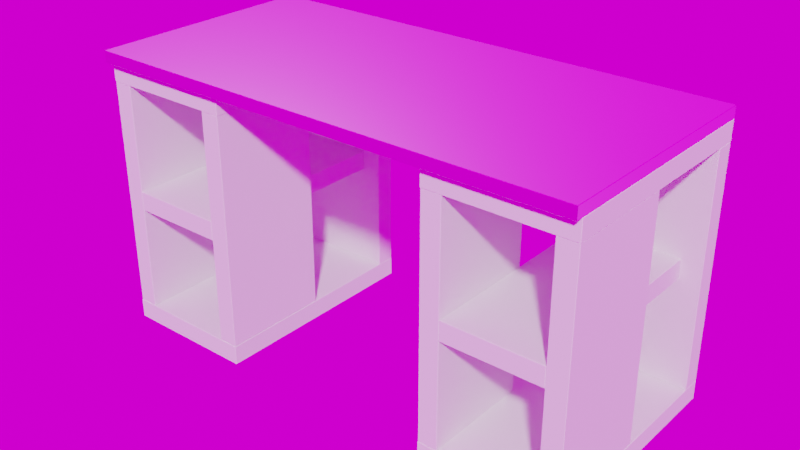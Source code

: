 # Source: officedesk.blend  (saved by Blender 2.82.7; exported with 4.5.12 LTS)
import bpy
from mathutils import Matrix  # noqa: F401  (used for matrix-valued properties, if any)

bpy.ops.wm.read_factory_settings(use_empty=True)
scene = bpy.context.scene
scene.name = 'Scene'

# ---- collections
col_collection = bpy.data.collections.new('Collection'); scene.collection.children.link(col_collection)
col_officedesk = bpy.data.collections.new('OfficeDesk'); col_collection.children.link(col_officedesk)

# ---- images (referenced by path relative to the original .blend; pixels are not part of the script)
import os
ASSET_DIR = os.environ.get("B2B_ASSET_DIR", "")  # directory of the original .blend (textures are referenced by path, not embedded)
HERE = os.path.dirname(os.path.abspath(__file__))  # packed textures are extracted next to this script under _unpacked/

def load_image(name, relpath, width, height, colorspace="sRGB"):
    """Load a texture the original file referenced (path relative to the .blend, or extracted next to this script)."""
    p = next((c for c in (os.path.join(HERE, relpath), os.path.join(ASSET_DIR, relpath)) if relpath and os.path.exists(c)), "")
    if p:
        img = bpy.data.images.load(p, check_existing=True)
        img.name = name
    else:  # same state as the original file: an image datablock whose file is absent (Cycles renders it pink)
        img = bpy.data.images.new(name, width, height)
        img.source = "FILE"
        img.filepath = "//" + (relpath or name)
    img.colorspace_settings.name = colorspace
    return img
img_wood_009_mahogany_rough_png = load_image('Wood_009_Mahogany_ROUGH.png', 'Wood_009_Mahogany_ROUGH.png', 1024, 1024, 'Non-Color')
img_wood_009_mahogany_color_png = load_image('Wood_009_Mahogany_COLOR.png', 'Wood_009_Mahogany_COLOR.png', 1024, 1024, 'sRGB')
img_smudges_01_1k_png_001 = load_image('Smudges_01_1K.png.001', 'Smudges_01_1K.png', 1024, 1024, 'sRGB')
img_officetable_mask = load_image('OfficeTable_Mask', 'OfficeTable_Mask.png', 1024, 1024, 'sRGB')
img_wood_009_mahogany_norm_png = load_image('Wood_009_Mahogany_NORM.png', 'Wood_009_Mahogany_NORM.png', 1024, 1024, 'Non-Color')
img_wood_009_mahogany_disp_tiff = load_image('Wood_009_Mahogany_DISP.tiff', 'Wood_009_Mahogany_DISP.tiff', 1024, 1024, 'Non-Color')
img_smudges_01_1k_png = load_image('Smudges_01_1K.png', 'Smudges_01_1K.png', 1024, 1024, 'sRGB')
img_canary_wharf_2k_hdr = load_image('canary_wharf_2k.hdr', 'canary_wharf_2k.hdr', 1024, 1024, 'Linear Rec.709')

# ---- materials (node trees are filled in below, after node groups)
mat_whitewood = bpy.data.materials.new('WhiteWood')
mat_mahogany = bpy.data.materials.new('Mahogany')
mat_mahogany.alpha_threshold = 0.0
mat_mahogany.roughness = 0.5
mat_imperfections = bpy.data.materials.new('Imperfections')

# ---- material node trees
mat_mahogany.use_nodes = True; mat_mahogany.node_tree.nodes.clear()
_N = mat_mahogany.node_tree.nodes; _L = mat_mahogany.node_tree.links
n0 = _N.new('ShaderNodeBump'); n0.name = 'Bump'; n0.location = (-112, 60)
n0.inputs[1].default_value = 0.1
n0.inputs[2].default_value = 1.0
n1 = _N.new('ShaderNodeNormalMap'); n1.name = 'Normal Map'; n1.location = (-301, -58)
n2 = _N.new('ShaderNodeTexImage'); n2.name = 'Image Texture.001'; n2.location = (-488, 359)
n2.width = 140
n2.image = img_wood_009_mahogany_rough_png
n3 = _N.new('ShaderNodeTexImage'); n3.name = 'Image Texture'; n3.location = (-489, 618)
n3.width = 140
n3.image = img_wood_009_mahogany_color_png
n4 = _N.new('ShaderNodeMapping'); n4.name = 'Mapping'; n4.location = (-174, 977)
n4.inputs[3].default_value = (10.0, 10.0, 10.0)
n5 = _N.new('ShaderNodeTexCoord'); n5.name = 'Texture Coordinate'; n5.location = (-441, 962)
n6 = _N.new('ShaderNodeBsdfPrincipled'); n6.name = 'Principled BSDF'; n6.location = (73, 460)
n6.width = 150
n6.subsurface_method = 'BURLEY'
n6.inputs[3].default_value = 1.45
n6.inputs[9].default_value = (1.0, 1.0, 1.0)
n6.inputs[27].default_value = (0.0, 0.0, 0.0, 1.0)
n6.inputs[28].default_value = 1.0
n7 = _N.new('ShaderNodeOutputMaterial'); n7.name = 'Material Output.001'; n7.location = (527, 703)
n8 = _N.new('ShaderNodeTexImage'); n8.name = 'Image Texture.005'; n8.location = (78, 739)
n8.width = 140
n8.image = img_smudges_01_1k_png_001
n9 = _N.new('ShaderNodeTexImage'); n9.name = 'Image Texture.004'; n9.location = (78, 1006)
n9.width = 140
n9.image = img_officetable_mask
n10 = _N.new('ShaderNodeMixShader'); n10.name = 'Mix Shader'; n10.location = (341, 690)
n11 = _N.new('ShaderNodeTexImage'); n11.name = 'Image Texture.003'; n11.location = (-485, -154)
n11.width = 140
n11.image = img_wood_009_mahogany_norm_png
n12 = _N.new('ShaderNodeTexImage'); n12.name = 'Image Texture.002'; n12.location = (-489, 104)
n12.width = 140
n12.image = img_wood_009_mahogany_disp_tiff
_L.new(n3.outputs[0], n6.inputs[0])
_L.new(n0.outputs[0], n6.inputs[5])
_L.new(n1.outputs[0], n0.inputs[4])
_L.new(n5.outputs[2], n4.inputs[0])
_L.new(n4.outputs[0], n8.inputs[0])
_L.new(n8.outputs[0], n10.inputs[2])
_L.new(n6.outputs[0], n10.inputs[1])
_L.new(n9.outputs[0], n10.inputs[0])
_L.new(n10.outputs[0], n7.inputs[0])
_L.new(n11.outputs[0], n1.inputs[1])
_L.new(n12.outputs[0], n0.inputs[3])
_L.new(n2.outputs[0], n6.inputs[2])
n7.is_active_output = True
mat_imperfections.use_nodes = True; mat_imperfections.node_tree.nodes.clear()
_N = mat_imperfections.node_tree.nodes; _L = mat_imperfections.node_tree.links
n0 = _N.new('ShaderNodeOutputMaterial'); n0.name = 'Material Output'; n0.location = (300, 300)
n1 = _N.new('ShaderNodeBsdfPrincipled'); n1.name = 'Principled BSDF'; n1.location = (10, 300)
n1.distribution = 'GGX'
n1.subsurface_method = 'BURLEY'
n1.inputs[3].default_value = 1.45
n1.inputs[27].default_value = (0.0, 0.0, 0.0, 1.0)
n1.inputs[28].default_value = 1.0
n2 = _N.new('ShaderNodeTexImage'); n2.name = 'Image Texture'; n2.location = (-409, 233)
n2.image = img_smudges_01_1k_png
_L.new(n1.outputs[0], n0.inputs[0])
_L.new(n2.outputs[0], n1.inputs[0])
n0.is_active_output = True

# ---- world
world_world = bpy.data.worlds.new('World'); scene.world = world_world
world_world.use_nodes = True; world_world.node_tree.nodes.clear()
_N = world_world.node_tree.nodes; _L = world_world.node_tree.links
n0 = _N.new('ShaderNodeOutputWorld'); n0.name = 'World Output'; n0.location = (300, 300)
n1 = _N.new('ShaderNodeBackground'); n1.name = 'Background'; n1.location = (10, 300)
n2 = _N.new('ShaderNodeTexEnvironment'); n2.name = 'Environment Texture'; n2.location = (-349, 338)
n2.image = img_canary_wharf_2k_hdr
_L.new(n1.outputs[0], n0.inputs[0])
_L.new(n2.outputs[0], n1.inputs[0])
n0.is_active_output = True
world_world.color = (0.05088, 0.05088, 0.05088)
world_world.use_sun_shadow = False
world_world.sun_shadow_jitter_overblur = 0.0

# ---- meshes
me_cube_001 = bpy.data.meshes.new('Cube.001')
me_cube_001.from_pydata([(-0.629, -0.299, 0.345), (-0.629, -0.3, 0.346), (-0.63, -0.299, 0.346), (-0.629, -0.3, 0.374), (-0.629, -0.299, 0.375), (-0.63, -0.299, 0.374), (-0.629, 0.299, 0.345), (-0.63, 0.299, 0.346), (-0.629, 0.3, 0.346), (-0.629, 0.299, 0.375), (-0.629, 0.3, 0.374), (-0.63, 0.299, 0.374), (0.629, -0.299, 0.345), (0.63, -0.299, 0.346), (0.629, -0.3, 0.346), (0.629, -0.299, 0.375), (0.629, -0.3, 0.374), (0.63, -0.299, 0.374), (0.629, 0.299, 0.345), (0.629, 0.3, 0.346), (0.63, 0.299, 0.346), (0.629, 0.299, 0.375), (0.63, 0.299, 0.374), (0.629, 0.3, 0.374)], [], [(14, 16, 3, 1), (20, 22, 17, 13), (21, 9, 4, 15), (2, 5, 11, 7), (8, 10, 23, 19), (0, 1, 2), (3, 4, 5), (6, 7, 8), (9, 10, 11), (12, 13, 14), (15, 16, 17), (18, 19, 20), (21, 22, 23), (6, 0, 2, 7), (1, 3, 5, 2), (4, 9, 11, 5), (10, 8, 7, 11), (18, 6, 8, 19), (9, 21, 23, 10), (22, 20, 19, 23), (12, 18, 20, 13), (21, 15, 17, 22), (16, 14, 13, 17), (0, 12, 14, 1), (15, 4, 3, 16), (6, 18, 12, 0)])
me_cube_001.polygons.foreach_set('material_index', [1, 1, 1, 1, 1, 1, 1, 1, 1, 1, 1, 1, 1, 1, 1, 1, 1, 1, 1, 1, 1, 1, 1, 1, 1, 1])
_uv = me_cube_001.uv_layers.new(name='UVMap')
_uv.uv.foreach_set('vector', [0.9992, 0.931, 0.9992, 0.9527, 0.0007937, 0.9527, 0.0007937, 0.931, 0.5246, 0.9992, 0.5246, 0.9775, 0.9992, 0.9775, 0.9992, 0.9992, 0.9992, 0.9295, 0.0007939, 0.9295, 0.0007938, 0.4659, 0.9992, 0.4659, 0.04841, 0.9992, 0.04841, 0.9775, 0.523, 0.9775, 0.523, 0.9992, 0.0007938, 0.976, 0.0007937, 0.9543, 0.9992, 0.9543, 0.9992, 0.976, 0.0007938, 0.4643, 0.0007938, 0.4651, 1.788e-07, 0.4643, 0.0007937, 0.9527, 0.0007936, 0.9535, 5.96e-08, 0.9527, 0.0007938, 0.0007754, 1.491e-07, 0.0007753, 0.0007937, 1.786e-07, 0.0007939, 0.9295, 0.0007938, 0.9302, 2.383e-07, 0.9295, 0.9992, 0.4643, 1.0, 0.4643, 0.9992, 0.4651, 0.9992, 0.4659, 0.9992, 0.4651, 1.0, 0.4659, 0.9992, 0.0007751, 0.9992, -5.942e-08, 1.0, 0.0007751, 0.9992, 0.9295, 1.0, 0.9295, 0.9992, 0.9302, 0.0007938, 0.0007754, 0.0007938, 0.4643, 1.788e-07, 0.4643, 1.491e-07, 0.0007753, 0.0007937, 0.931, 0.0007937, 0.9527, 5.96e-08, 0.9527, 5.96e-08, 0.931, 0.0007938, 0.4659, 0.0007939, 0.9295, 2.383e-07, 0.9295, 1.789e-07, 0.4659, 0.0007937, 0.9543, 0.0007938, 0.976, 1.172e-07, 0.976, 6.159e-08, 0.9543, 0.9992, 0.0007751, 0.0007938, 0.0007754, 0.0007937, 1.786e-07, 0.9992, -5.942e-08, 0.0007939, 0.9295, 0.9992, 0.9295, 0.9992, 0.9302, 0.0007938, 0.9302, 0.5246, 0.9775, 0.5246, 0.9992, 0.5238, 0.9992, 0.5238, 0.9775, 0.9992, 0.4643, 0.9992, 0.0007751, 1.0, 0.0007751, 1.0, 0.4643, 0.9992, 0.9295, 0.9992, 0.4659, 1.0, 0.4659, 1.0, 0.9295, 0.9992, 0.9527, 0.9992, 0.931, 1.0, 0.931, 1.0, 0.9527, 0.0007938, 0.4643, 0.9992, 0.4643, 0.9992, 0.4651, 0.0007938, 0.4651, 0.9992, 0.4659, 0.0007938, 0.4659, 0.0007938, 0.4651, 0.9992, 0.4651, 0.0007938, 0.0007754, 0.9992, 0.0007751, 0.9992, 0.4643, 0.0007938, 0.4643])
me_cube_001.materials.append(mat_whitewood)
me_cube_001.materials.append(mat_mahogany)
me_cube_001.materials.append(mat_imperfections)
me_cube_001.use_remesh_preserve_volume = False
me_cube_001.use_remesh_preserve_attributes = False
me_cube_001.use_mirror_vertex_groups = False
me_cube_001.update()
me_cube_002 = bpy.data.meshes.new('Cube.002')
me_cube_002.from_pydata([(-0.63, -0.279, -0.344), (-0.629, -0.279, -0.345), (-0.629, -0.28, -0.344), (-0.63, -0.279, 0.344), (-0.629, -0.28, 0.344), (-0.629, -0.279, 0.345), (-0.63, 0.299, -0.344), (-0.629, 0.3, -0.344), (-0.629, 0.299, -0.345), (-0.63, 0.299, 0.344), (-0.629, 0.299, 0.345), (-0.629, 0.3, 0.344), (-0.28, -0.279, -0.344), (-0.281, -0.28, -0.344), (-0.281, -0.279, -0.345), (-0.28, -0.279, 0.344), (-0.281, -0.279, 0.345), (-0.281, -0.28, 0.344), (-0.281, 0.3, -0.344), (-0.28, 0.299, -0.344), (-0.281, 0.299, -0.345), (-0.281, 0.3, 0.344), (-0.281, 0.299, 0.345), (-0.28, 0.299, 0.344), (-0.28, 0.299, -0.296), (-0.281, 0.3, -0.296), (-0.281, 0.299, -0.295), (-0.281, -0.28, -0.296), (-0.28, -0.279, -0.296), (-0.281, -0.279, -0.295), (-0.629, 0.3, -0.296), (-0.63, 0.299, -0.296), (-0.629, 0.299, -0.295), (-0.629, -0.28, -0.296), (-0.629, -0.279, -0.295), (-0.63, -0.279, -0.296), (-0.28, 0.299, 0.296), (-0.281, 0.299, 0.295), (-0.281, 0.3, 0.296), (-0.281, -0.28, 0.296), (-0.281, -0.279, 0.295), (-0.28, -0.279, 0.296), (-0.629, 0.3, 0.296), (-0.629, 0.299, 0.295), (-0.63, 0.299, 0.296), (-0.629, -0.28, 0.296), (-0.63, -0.279, 0.296), (-0.629, -0.279, 0.295), (-0.63, 0.25, -0.294), (-0.629, 0.25, -0.295), (-0.629, 0.249, -0.294), (-0.63, 0.25, 0.294), (-0.629, 0.249, 0.294), (-0.629, 0.25, 0.295), (-0.281, 0.25, -0.295), (-0.28, 0.25, -0.294), (-0.281, 0.249, -0.294), (-0.281, 0.25, 0.295), (-0.281, 0.249, 0.294), (-0.28, 0.25, 0.294), (-0.63, 0.298, -0.294), (-0.629, 0.299, -0.294), (-0.629, 0.298, -0.295), (-0.63, 0.298, 0.294), (-0.629, 0.298, 0.295), (-0.629, 0.299, 0.294), (-0.281, 0.298, -0.295), (-0.281, 0.299, -0.294), (-0.28, 0.298, -0.294), (-0.281, 0.298, 0.295), (-0.28, 0.298, 0.294), (-0.281, 0.299, 0.294), (-0.33, 7.153e-09, -0.294), (-0.33, -0.001, -0.295), (-0.331, -0.001, -0.294), (-0.33, 7.153e-09, 0.294), (-0.331, -0.001, 0.294), (-0.33, -0.001, 0.295), (-0.33, -0.278, -0.295), (-0.33, -0.279, -0.294), (-0.331, -0.278, -0.294), (-0.33, -0.278, 0.295), (-0.331, -0.278, 0.294), (-0.33, -0.279, 0.294), (-0.282, -7.153e-09, -0.294), (-0.281, -0.001, -0.294), (-0.282, -0.001, -0.295), (-0.282, -7.153e-09, 0.294), (-0.282, -0.001, 0.295), (-0.281, -0.001, 0.294), (-0.282, -0.278, -0.295), (-0.281, -0.278, -0.294), (-0.282, -0.279, -0.294), (-0.282, -0.278, 0.295), (-0.282, -0.279, 0.294), (-0.281, -0.278, 0.294), (-0.628, -1.074e-07, -0.294), (-0.628, -0.001, -0.295), (-0.629, -0.001, -0.294), (-0.628, -1.074e-07, 0.294), (-0.629, -0.001, 0.294), (-0.628, -0.001, 0.295), (-0.628, -0.278, -0.295), (-0.628, -0.279, -0.294), (-0.629, -0.278, -0.294), (-0.628, -0.278, 0.295), (-0.629, -0.278, 0.294), (-0.628, -0.279, 0.294), (-0.58, 9.999e-08, -0.294), (-0.579, -0.0009999, -0.294), (-0.58, -0.0009999, -0.295), (-0.58, 9.999e-08, 0.294), (-0.58, -0.0009999, 0.295), (-0.579, -0.0009999, 0.294), (-0.58, -0.278, -0.295), (-0.579, -0.278, -0.294), (-0.58, -0.279, -0.294), (-0.58, -0.278, 0.295), (-0.58, -0.279, 0.294), (-0.579, -0.278, 0.294), (0.28, -0.279, -0.344), (0.281, -0.279, -0.345), (0.281, -0.28, -0.344), (0.28, -0.279, 0.344), (0.281, -0.28, 0.344), (0.281, -0.279, 0.345), (0.28, 0.299, -0.344), (0.281, 0.3, -0.344), (0.281, 0.299, -0.345), (0.28, 0.299, 0.344), (0.281, 0.299, 0.345), (0.281, 0.3, 0.344), (0.63, -0.279, -0.344), (0.629, -0.28, -0.344), (0.629, -0.279, -0.345), (0.63, -0.279, 0.344), (0.629, -0.279, 0.345), (0.629, -0.28, 0.344), (0.629, 0.3, -0.344), (0.63, 0.299, -0.344), (0.629, 0.299, -0.345), (0.629, 0.3, 0.344), (0.629, 0.299, 0.345), (0.63, 0.299, 0.344), (0.63, 0.299, -0.296), (0.629, 0.3, -0.296), (0.629, 0.299, -0.295), (0.629, -0.28, -0.296), (0.63, -0.279, -0.296), (0.629, -0.279, -0.295), (0.281, 0.3, -0.296), (0.28, 0.299, -0.296), (0.281, 0.299, -0.295), (0.281, -0.28, -0.296), (0.281, -0.279, -0.295), (0.28, -0.279, -0.296), (0.63, 0.299, 0.296), (0.629, 0.299, 0.295), (0.629, 0.3, 0.296), (0.629, -0.28, 0.296), (0.629, -0.279, 0.295), (0.63, -0.279, 0.296), (0.281, 0.3, 0.296), (0.281, 0.299, 0.295), (0.28, 0.299, 0.296), (0.281, -0.28, 0.296), (0.28, -0.279, 0.296), (0.281, -0.279, 0.295), (0.28, 0.25, -0.294), (0.281, 0.25, -0.295), (0.281, 0.249, -0.294), (0.28, 0.25, 0.294), (0.281, 0.249, 0.294), (0.281, 0.25, 0.295), (0.629, 0.25, -0.295), (0.63, 0.25, -0.294), (0.629, 0.249, -0.294), (0.629, 0.25, 0.295), (0.629, 0.249, 0.294), (0.63, 0.25, 0.294), (0.28, 0.298, -0.294), (0.281, 0.299, -0.294), (0.281, 0.298, -0.295), (0.28, 0.298, 0.294), (0.281, 0.298, 0.295), (0.281, 0.299, 0.294), (0.629, 0.298, -0.295), (0.629, 0.299, -0.294), (0.63, 0.298, -0.294), (0.629, 0.298, 0.295), (0.63, 0.298, 0.294), (0.629, 0.299, 0.294), (0.58, 7.153e-09, -0.294), (0.58, -0.001, -0.295), (0.579, -0.001, -0.294), (0.58, 7.153e-09, 0.294), (0.579, -0.001, 0.294), (0.58, -0.001, 0.295), (0.58, -0.278, -0.295), (0.58, -0.279, -0.294), (0.579, -0.278, -0.294), (0.58, -0.278, 0.295), (0.579, -0.278, 0.294), (0.58, -0.279, 0.294), (0.628, -7.153e-09, -0.294), (0.629, -0.001, -0.294), (0.628, -0.001, -0.295), (0.628, -7.153e-09, 0.294), (0.628, -0.001, 0.295), (0.629, -0.001, 0.294), (0.628, -0.278, -0.295), (0.629, -0.278, -0.294), (0.628, -0.279, -0.294), (0.628, -0.278, 0.295), (0.628, -0.279, 0.294), (0.629, -0.278, 0.294), (0.282, -1.074e-07, -0.294), (0.282, -0.001, -0.295), (0.281, -0.001, -0.294), (0.282, -1.074e-07, 0.294), (0.281, -0.001, 0.294), (0.282, -0.001, 0.295), (0.282, -0.278, -0.295), (0.282, -0.279, -0.294), (0.281, -0.278, -0.294), (0.282, -0.278, 0.295), (0.281, -0.278, 0.294), (0.282, -0.279, 0.294), (0.33, 9.999e-08, -0.294), (0.331, -0.0009999, -0.294), (0.33, -0.0009999, -0.295), (0.33, 9.999e-08, 0.294), (0.33, -0.0009999, 0.295), (0.331, -0.0009999, 0.294), (0.33, -0.278, -0.295), (0.331, -0.278, -0.294), (0.33, -0.279, -0.294), (0.33, -0.278, 0.295), (0.33, -0.279, 0.294), (0.331, -0.278, 0.294), (-0.331, 0.249, 0.024), (-0.332, 0.25, 0.024), (-0.332, 0.249, 0.025), (-0.332, -0.279, 0.024), (-0.331, -0.278, 0.024), (-0.332, -0.278, 0.025), (-0.578, 0.25, 0.024), (-0.579, 0.249, 0.024), (-0.578, 0.249, 0.025), (-0.578, -0.279, 0.024), (-0.578, -0.278, 0.025), (-0.579, -0.278, 0.024), (-0.331, 0.249, -0.024), (-0.332, 0.249, -0.025), (-0.332, 0.25, -0.024), (-0.332, -0.279, -0.024), (-0.332, -0.278, -0.025), (-0.331, -0.278, -0.024), (-0.578, 0.25, -0.024), (-0.578, 0.249, -0.025), (-0.579, 0.249, -0.024), (-0.578, -0.279, -0.024), (-0.579, -0.278, -0.024), (-0.578, -0.278, -0.025), (0.579, 0.249, 0.024), (0.578, 0.25, 0.024), (0.578, 0.249, 0.025), (0.578, -0.279, 0.024), (0.579, -0.278, 0.024), (0.578, -0.278, 0.025), (0.332, 0.25, 0.024), (0.331, 0.249, 0.024), (0.332, 0.249, 0.025), (0.332, -0.279, 0.024), (0.332, -0.278, 0.025), (0.331, -0.278, 0.024), (0.579, 0.249, -0.024), (0.578, 0.249, -0.025), (0.578, 0.25, -0.024), (0.578, -0.279, -0.024), (0.578, -0.278, -0.025), (0.579, -0.278, -0.024), (0.332, 0.25, -0.024), (0.332, 0.249, -0.025), (0.331, 0.249, -0.024), (0.332, -0.279, -0.024), (0.331, -0.278, -0.024), (0.332, -0.278, -0.025)], [], [(0, 35, 31, 6), (37, 40, 47, 43), (48, 51, 63, 60), (13, 27, 33, 2), (4, 45, 39, 17), (49, 62, 66, 54), (72, 75, 87, 84), (50, 56, 58, 52), (55, 68, 70, 59), (61, 65, 71, 67), (57, 69, 64, 53), (8, 20, 14, 1), (21, 38, 42, 11), (15, 41, 36, 23), (9, 44, 46, 3), (22, 10, 5, 16), (7, 30, 25, 18), (32, 34, 29, 26), (19, 24, 28, 12), (73, 86, 90, 78), (96, 99, 111, 108), (74, 80, 82, 76), (79, 92, 94, 83), (85, 89, 95, 91), (81, 93, 88, 77), (97, 110, 114, 102), (120, 155, 151, 126), (98, 104, 106, 100), (103, 116, 118, 107), (109, 113, 119, 115), (105, 117, 112, 101), (157, 160, 167, 163), (168, 171, 183, 180), (133, 147, 153, 122), (124, 165, 159, 137), (169, 182, 186, 174), (192, 195, 207, 204), (170, 176, 178, 172), (175, 188, 190, 179), (181, 185, 191, 187), (177, 189, 184, 173), (128, 140, 134, 121), (141, 158, 162, 131), (135, 161, 156, 143), (129, 164, 166, 123), (142, 130, 125, 136), (127, 150, 145, 138), (152, 154, 149, 146), (139, 144, 148, 132), (193, 206, 210, 198), (216, 219, 231, 228), (194, 200, 202, 196), (199, 212, 214, 203), (205, 209, 215, 211), (201, 213, 208, 197), (217, 230, 234, 222), (240, 244, 257, 252), (218, 224, 226, 220), (223, 236, 238, 227), (229, 233, 239, 235), (225, 237, 232, 221), (246, 241, 254, 258), (264, 268, 281, 276), (251, 247, 260, 262), (259, 253, 256, 263), (243, 249, 261, 255), (248, 250, 245, 242), (270, 265, 278, 282), (275, 271, 284, 286), (283, 277, 280, 287), (267, 273, 285, 279), (272, 274, 269, 266), (0, 1, 2), (3, 4, 5), (6, 7, 8), (9, 10, 11), (12, 13, 14), (15, 16, 17), (18, 19, 20), (21, 22, 23), (24, 25, 26), (27, 28, 29), (30, 31, 32), (33, 34, 35), (36, 37, 38), (39, 40, 41), (42, 43, 44), (45, 46, 47), (48, 49, 50), (51, 52, 53), (54, 55, 56), (57, 58, 59), (60, 61, 62), (63, 64, 65), (66, 67, 68), (69, 70, 71), (72, 73, 74), (75, 76, 77), (78, 79, 80), (81, 82, 83), (84, 85, 86), (87, 88, 89), (90, 91, 92), (93, 94, 95), (96, 97, 98), (99, 100, 101), (102, 103, 104), (105, 106, 107), (108, 109, 110), (111, 112, 113), (114, 115, 116), (117, 118, 119), (120, 121, 122), (123, 124, 125), (126, 127, 128), (129, 130, 131), (132, 133, 134), (135, 136, 137), (138, 139, 140), (141, 142, 143), (144, 145, 146), (147, 148, 149), (150, 151, 152), (153, 154, 155), (156, 157, 158), (159, 160, 161), (162, 163, 164), (165, 166, 167), (168, 169, 170), (171, 172, 173), (174, 175, 176), (177, 178, 179), (180, 181, 182), (183, 184, 185), (186, 187, 188), (189, 190, 191), (192, 193, 194), (195, 196, 197), (198, 199, 200), (201, 202, 203), (204, 205, 206), (207, 208, 209), (210, 211, 212), (213, 214, 215), (216, 217, 218), (219, 220, 221), (222, 223, 224), (225, 226, 227), (228, 229, 230), (231, 232, 233), (234, 235, 236), (237, 238, 239), (240, 241, 242), (243, 244, 245), (246, 247, 248), (249, 250, 251), (252, 253, 254), (255, 256, 257), (258, 259, 260), (261, 262, 263), (264, 265, 266), (267, 268, 269), (270, 271, 272), (273, 274, 275), (276, 277, 278), (279, 280, 281), (282, 283, 284), (285, 286, 287), (8, 1, 0, 6), (5, 10, 9, 3), (20, 8, 7, 18), (10, 22, 21, 11), (14, 20, 19, 12), (22, 16, 15, 23), (1, 14, 13, 2), (16, 5, 4, 17), (33, 27, 29, 34), (28, 24, 26, 29), (25, 30, 32, 26), (31, 35, 34, 32), (39, 45, 47, 40), (36, 41, 40, 37), (42, 38, 37, 43), (46, 44, 43, 47), (51, 48, 50, 52), (56, 50, 49, 54), (52, 58, 57, 53), (58, 56, 55, 59), (65, 61, 60, 63), (66, 62, 61, 67), (64, 69, 71, 65), (70, 68, 67, 71), (53, 64, 63, 51), (48, 60, 62, 49), (59, 70, 69, 57), (54, 66, 68, 55), (6, 31, 30, 7), (2, 33, 35, 0), (18, 25, 24, 19), (12, 28, 27, 13), (3, 46, 45, 4), (11, 42, 44, 9), (17, 39, 41, 15), (23, 36, 38, 21), (75, 72, 74, 76), (80, 74, 73, 78), (76, 82, 81, 77), (82, 80, 79, 83), (89, 85, 84, 87), (90, 86, 85, 91), (88, 93, 95, 89), (94, 92, 91, 95), (77, 88, 87, 75), (72, 84, 86, 73), (83, 94, 93, 81), (78, 90, 92, 79), (99, 96, 98, 100), (104, 98, 97, 102), (100, 106, 105, 101), (106, 104, 103, 107), (113, 109, 108, 111), (114, 110, 109, 115), (112, 117, 119, 113), (118, 116, 115, 119), (101, 112, 111, 99), (96, 108, 110, 97), (107, 118, 117, 105), (102, 114, 116, 103), (128, 121, 120, 126), (125, 130, 129, 123), (140, 128, 127, 138), (130, 142, 141, 131), (134, 140, 139, 132), (142, 136, 135, 143), (121, 134, 133, 122), (136, 125, 124, 137), (153, 147, 149, 154), (148, 144, 146, 149), (145, 150, 152, 146), (151, 155, 154, 152), (159, 165, 167, 160), (156, 161, 160, 157), (162, 158, 157, 163), (166, 164, 163, 167), (171, 168, 170, 172), (176, 170, 169, 174), (172, 178, 177, 173), (178, 176, 175, 179), (185, 181, 180, 183), (186, 182, 181, 187), (184, 189, 191, 185), (190, 188, 187, 191), (173, 184, 183, 171), (168, 180, 182, 169), (179, 190, 189, 177), (174, 186, 188, 175), (126, 151, 150, 127), (122, 153, 155, 120), (138, 145, 144, 139), (132, 148, 147, 133), (123, 166, 165, 124), (131, 162, 164, 129), (137, 159, 161, 135), (143, 156, 158, 141), (195, 192, 194, 196), (200, 194, 193, 198), (196, 202, 201, 197), (202, 200, 199, 203), (209, 205, 204, 207), (210, 206, 205, 211), (208, 213, 215, 209), (214, 212, 211, 215), (197, 208, 207, 195), (192, 204, 206, 193), (203, 214, 213, 201), (198, 210, 212, 199), (219, 216, 218, 220), (224, 218, 217, 222), (220, 226, 225, 221), (226, 224, 223, 227), (233, 229, 228, 231), (234, 230, 229, 235), (232, 237, 239, 233), (238, 236, 235, 239), (221, 232, 231, 219), (216, 228, 230, 217), (227, 238, 237, 225), (222, 234, 236, 223), (249, 243, 245, 250), (244, 240, 242, 245), (241, 246, 248, 242), (247, 251, 250, 248), (263, 256, 255, 261), (256, 253, 252, 257), (253, 259, 258, 254), (259, 263, 262, 260), (251, 262, 261, 249), (243, 255, 257, 244), (246, 258, 260, 247), (240, 252, 254, 241), (273, 267, 269, 274), (268, 264, 266, 269), (265, 270, 272, 266), (271, 275, 274, 272), (287, 280, 279, 285), (280, 277, 276, 281), (277, 283, 282, 278), (283, 287, 286, 284), (275, 286, 285, 273), (267, 279, 281, 268), (270, 282, 284, 271), (264, 276, 278, 265)])
_uv = me_cube_002.uv_layers.new(name='UVMap')
_uv.uv.foreach_set('vector', [0.94, 0.8271, 0.8835, 0.8271, 0.8835, 0.001429, 0.94, 0.001429, 0.001176, 0.8271, 0.001176, 0.001429, 0.4106, 0.001429, 0.4106, 0.8271, 0.94, 0.001429, 0.94, 0.8414, 0.8835, 0.8414, 0.8835, 0.001429, 0.9424, 0.5014, 0.9988, 0.5014, 0.9988, 0.9986, 0.9424, 0.9986, 0.9988, 0.9986, 0.9424, 0.9986, 0.9424, 0.5014, 0.9988, 0.5014, 0.9988, 0.9986, 0.9424, 0.9986, 0.9424, 0.5014, 0.9988, 0.5014, 0.7895, 0.9983, 0.7895, 0.001695, 0.8573, 0.001695, 0.8573, 0.9983, 0.8224, 0.8414, 0.4129, 0.8414, 0.4129, 0.001429, 0.8224, 0.001429, 0.8247, 0.001429, 0.8812, 0.001429, 0.8812, 0.8414, 0.8247, 0.8414, 0.001176, 0.8414, 0.001176, 0.001429, 0.4106, 0.001429, 0.4106, 0.8414, 0.9424, 0.001429, 0.9988, 0.001429, 0.9988, 0.4986, 0.9424, 0.4986, 0.4106, 0.8271, 0.001176, 0.8271, 0.001176, 0.001429, 0.4106, 0.001429, 0.9988, 0.4986, 0.9424, 0.4986, 0.9424, 0.001429, 0.9988, 0.001429, 0.8247, 0.001429, 0.8812, 0.001429, 0.8812, 0.8271, 0.8247, 0.8271, 0.8835, 0.001429, 0.94, 0.001429, 0.94, 0.8271, 0.8835, 0.8271, 0.4129, 0.001429, 0.8224, 0.001429, 0.8224, 0.8271, 0.4129, 0.8271, 0.9424, 0.001429, 0.9988, 0.001429, 0.9988, 0.4986, 0.9424, 0.4986, 0.8224, 0.001429, 0.8224, 0.8271, 0.4129, 0.8271, 0.4129, 0.001429, 0.8812, 0.8271, 0.8247, 0.8271, 0.8247, 0.001429, 0.8812, 0.001429, 0.9308, 0.4746, 0.9986, 0.4746, 0.9986, 0.9441, 0.9308, 0.9441, 0.7895, 0.9983, 0.7895, 0.001695, 0.8573, 0.001695, 0.8573, 0.9983, 0.3955, 0.001695, 0.7867, 0.001695, 0.7867, 0.9983, 0.3955, 0.9983, 0.928, 0.9983, 0.8602, 0.9983, 0.8602, 0.001695, 0.928, 0.001695, 0.3927, 0.001695, 0.3927, 0.9983, 0.001412, 0.9983, 0.001412, 0.001695, 0.9986, 0.4712, 0.9308, 0.4712, 0.9308, 0.001695, 0.9986, 0.001695, 0.9986, 0.9441, 0.9308, 0.9441, 0.9308, 0.4746, 0.9986, 0.4746, 0.94, 0.8271, 0.8835, 0.8271, 0.8835, 0.001429, 0.94, 0.001429, 0.7867, 0.9983, 0.3955, 0.9983, 0.3955, 0.001695, 0.7867, 0.001695, 0.928, 0.9983, 0.8602, 0.9983, 0.8602, 0.001695, 0.928, 0.001695, 0.001413, 0.9983, 0.001412, 0.001695, 0.3927, 0.001695, 0.3927, 0.9983, 0.9308, 0.001695, 0.9986, 0.001695, 0.9986, 0.4712, 0.9308, 0.4712, 0.2055, 0.668, 0.2055, 0.3377, 0.4093, 0.3377, 0.4093, 0.668, 0.8812, 0.001429, 0.8812, 0.8414, 0.8247, 0.8414, 0.8247, 0.001429, 0.9424, 0.5014, 0.9988, 0.5014, 0.9988, 0.9986, 0.9424, 0.9986, 0.02986, 0.6691, 0.05796, 0.6691, 0.05796, 0.868, 0.02986, 0.868, 0.9424, 0.5014, 0.9988, 0.5014, 0.9988, 0.9986, 0.9424, 0.9986, 0.8602, 0.9983, 0.8602, 0.001695, 0.928, 0.001695, 0.928, 0.9983, 0.8224, 0.8414, 0.4129, 0.8414, 0.4129, 0.001429, 0.8224, 0.001429, 0.8835, 0.001429, 0.94, 0.001429, 0.94, 0.8414, 0.8835, 0.8414, 0.001177, 0.8414, 0.001176, 0.001429, 0.4106, 0.001429, 0.4106, 0.8414, 0.9988, 0.4986, 0.9424, 0.4986, 0.9424, 0.001429, 0.9988, 0.001429, 0.4106, 0.8271, 0.001176, 0.8271, 0.001176, 0.001429, 0.4106, 0.001429, 0.0005855, 0.6691, 0.02869, 0.6691, 0.02869, 0.868, 0.0005855, 0.868, 0.4982, 0.6634, 0.5263, 0.6634, 0.5263, 0.9937, 0.4982, 0.9937, 0.469, 0.6634, 0.4971, 0.6634, 0.4971, 0.9937, 0.469, 0.9937, 0.4104, 0.0005715, 0.6142, 0.0005714, 0.6142, 0.3309, 0.4104, 0.3309, 0.9424, 0.001429, 0.9988, 0.001429, 0.9988, 0.4986, 0.9424, 0.4986, 0.8224, 0.001429, 0.8224, 0.8271, 0.4129, 0.8271, 0.4129, 0.001429, 0.8812, 0.8271, 0.8247, 0.8271, 0.8247, 0.001429, 0.8812, 0.001429, 0.9308, 0.001695, 0.9986, 0.001695, 0.9986, 0.4712, 0.9308, 0.4712, 0.7895, 0.9983, 0.7895, 0.001695, 0.8573, 0.001695, 0.8573, 0.9983, 0.3927, 0.9983, 0.001413, 0.9983, 0.001412, 0.001695, 0.3927, 0.001695, 0.8573, 0.9983, 0.7895, 0.9983, 0.7895, 0.001695, 0.8573, 0.001695, 0.7867, 0.001695, 0.7867, 0.9983, 0.3955, 0.9983, 0.3955, 0.001695, 0.9986, 0.9441, 0.9308, 0.9441, 0.9308, 0.4746, 0.9986, 0.4746, 0.9986, 0.9441, 0.9308, 0.9441, 0.9308, 0.4746, 0.9986, 0.4746, 0.7708, 0.9981, 0.7708, 0.00189, 0.8446, 0.00189, 0.8446, 0.9981, 0.3927, 0.9983, 0.001413, 0.9983, 0.001412, 0.001695, 0.3927, 0.001695, 0.928, 0.9983, 0.8602, 0.9983, 0.8602, 0.001695, 0.928, 0.001695, 0.7867, 0.001695, 0.7867, 0.9983, 0.3955, 0.9983, 0.3955, 0.001695, 0.9308, 0.001695, 0.9986, 0.001695, 0.9986, 0.4712, 0.9308, 0.4712, 0.9246, 0.4698, 0.9246, 0.001902, 0.9985, 0.001902, 0.9985, 0.4698, 0.7708, 0.9981, 0.7708, 0.00189, 0.8446, 0.00189, 0.8446, 0.9981, 0.8477, 0.9981, 0.8477, 0.00189, 0.9215, 0.00189, 0.9215, 0.9981, 0.7677, 0.9981, 0.3862, 0.9981, 0.3862, 0.00189, 0.7677, 0.00189, 0.9985, 0.4736, 0.9985, 0.9415, 0.9246, 0.9415, 0.9246, 0.4736, 0.3831, 0.00189, 0.3831, 0.9981, 0.001551, 0.9981, 0.001551, 0.00189, 0.9246, 0.4698, 0.9246, 0.001902, 0.9985, 0.001902, 0.9985, 0.4698, 0.8477, 0.9981, 0.8477, 0.00189, 0.9215, 0.00189, 0.9215, 0.9981, 0.7677, 0.9981, 0.3862, 0.9981, 0.3862, 0.00189, 0.7677, 0.00189, 0.9985, 0.4736, 0.9985, 0.9415, 0.9246, 0.9415, 0.9246, 0.4736, 0.3831, 0.00189, 0.3831, 0.9981, 0.001551, 0.9981, 0.001551, 0.00189, 0.94, 0.8271, 0.9412, 0.8271, 0.94, 0.8286, 0.8835, 0.8271, 0.8835, 0.8286, 0.8824, 0.8271, 0.94, 0.001429, 0.94, 0.0, 0.9412, 0.001429, 0.8835, 0.001429, 0.8824, 0.001429, 0.8835, 0.0, 0.8812, 0.001429, 0.8812, 8.515e-10, 0.8824, 0.001429, 0.8247, 0.001429, 0.8235, 0.001429, 0.8247, 4.172e-08, 0.9424, 0.4986, 0.9424, 0.5, 0.9412, 0.4986, 0.9988, 0.4986, 1.0, 0.4986, 0.9988, 0.5, 0.8247, 0.8271, 0.8247, 0.8286, 0.8235, 0.8271, 0.9988, 0.5014, 0.9988, 0.5, 1.0, 0.5014, 0.9988, 0.001429, 0.9988, 1.703e-09, 1.0, 0.001429, 0.9988, 0.9986, 1.0, 0.9986, 0.9988, 1.0, 0.8812, 0.8271, 0.8824, 0.8271, 0.8812, 0.8286, 0.9424, 0.5014, 0.9412, 0.5014, 0.9424, 0.5, 0.9424, 0.001429, 0.9412, 0.001429, 0.9424, 8.345e-08, 0.9424, 0.9986, 0.9424, 1.0, 0.9412, 0.9986, 0.94, 0.001429, 0.94, 8.345e-08, 0.9412, 0.001429, 0.94, 0.8414, 0.9412, 0.8414, 0.94, 0.8429, 0.9988, 0.5014, 0.9988, 0.5, 1.0, 0.5014, 0.9424, 0.001429, 0.9412, 0.001429, 0.9424, 0.0, 0.8835, 0.001429, 0.8824, 0.001429, 0.8835, 1.703e-09, 0.8835, 0.8414, 0.8835, 0.8429, 0.8824, 0.8414, 0.9424, 0.5014, 0.9412, 0.5014, 0.9424, 0.5, 0.9988, 0.001429, 0.9988, 0.0, 1.0, 0.001429, 0.7895, 0.9983, 0.7895, 1.0, 0.7881, 0.9983, 0.7895, 0.001695, 0.7881, 0.001695, 0.7895, 0.0, 0.9308, 0.9441, 0.9308, 0.9458, 0.9294, 0.9441, 0.9986, 0.4712, 1.0, 0.4712, 0.9986, 0.4729, 0.8573, 0.9983, 0.8588, 0.9983, 0.8573, 1.0, 0.8573, 0.001695, 0.8573, 0.0, 0.8588, 0.001695, 0.9986, 0.9441, 1.0, 0.9441, 0.9986, 0.9458, 0.9308, 0.4712, 0.9308, 0.4729, 0.9294, 0.4712, 0.7895, 0.9983, 0.7895, 1.0, 0.7881, 0.9983, 0.7895, 0.001695, 0.7881, 0.001695, 0.7895, 0.0, 0.9986, 0.4746, 0.9986, 0.4729, 1.0, 0.4746, 0.9308, 0.001695, 0.9294, 0.001695, 0.9308, 8.082e-09, 0.8573, 0.9983, 0.8588, 0.9983, 0.8573, 1.0, 0.8573, 0.001695, 0.8573, 0.0, 0.8588, 0.001695, 0.9308, 0.4746, 0.9294, 0.4746, 0.9308, 0.4729, 0.9986, 0.001695, 0.9986, 3.96e-07, 1.0, 0.001695, 0.94, 0.8271, 0.9412, 0.8271, 0.94, 0.8286, 0.469, 0.9937, 0.469, 0.9943, 0.4684, 0.9937, 0.94, 0.001429, 0.94, 0.0, 0.9412, 0.001429, 0.469, 0.6634, 0.4684, 0.6634, 0.469, 0.6629, 0.8812, 0.001429, 0.8812, 0.0, 0.8824, 0.001429, 0.4982, 0.6634, 0.4977, 0.6634, 0.4982, 0.6629, 0.9424, 0.4986, 0.9424, 0.5, 0.9412, 0.4986, 0.0005855, 0.6691, 1.496e-10, 0.6691, 0.0005855, 0.6686, 0.8247, 0.8271, 0.8247, 0.8286, 0.8235, 0.8271, 0.9988, 0.5014, 0.9988, 0.5, 1.0, 0.5014, 0.9988, 0.001429, 0.9988, 0.0, 1.0, 0.001429, 0.9988, 0.9986, 1.0, 0.9986, 0.9988, 1.0, 0.5263, 0.9937, 0.5269, 0.9937, 0.5263, 0.9943, 0.05796, 0.868, 0.05855, 0.868, 0.05796, 0.8686, 0.02869, 0.868, 0.02927, 0.868, 0.02869, 0.8686, 0.05796, 0.6691, 0.05796, 0.6686, 0.05855, 0.6691, 0.8812, 0.001429, 0.8812, 8.345e-08, 0.8824, 0.001429, 0.8812, 0.8414, 0.8824, 0.8414, 0.8812, 0.8429, 0.9424, 0.9986, 0.9424, 1.0, 0.9412, 0.9986, 0.9988, 0.4986, 1.0, 0.4986, 0.9988, 0.5, 0.8247, 0.001429, 0.8235, 0.001429, 0.8247, 1.703e-09, 0.8247, 0.8414, 0.8247, 0.8429, 0.8235, 0.8414, 0.9988, 0.9986, 1.0, 0.9986, 0.9988, 1.0, 0.9424, 0.4986, 0.9424, 0.5, 0.9412, 0.4986, 0.8602, 0.9983, 0.8602, 1.0, 0.8588, 0.9983, 0.8602, 0.001695, 0.8588, 0.001695, 0.8602, 1.01e-09, 0.9308, 0.4712, 0.9308, 0.4729, 0.9294, 0.4712, 0.9986, 0.9441, 1.0, 0.9441, 0.9986, 0.9458, 0.928, 0.9983, 0.9294, 0.9983, 0.928, 1.0, 0.928, 0.001695, 0.928, 4.95e-08, 0.9294, 0.001695, 0.9986, 0.4712, 1.0, 0.4712, 0.9986, 0.4729, 0.9308, 0.9441, 0.9308, 0.9458, 0.9294, 0.9441, 0.7895, 0.9983, 0.7895, 1.0, 0.7881, 0.9983, 0.7895, 0.001695, 0.7881, 0.001695, 0.7895, 0.0, 0.9986, 0.4746, 0.9986, 0.4729, 1.0, 0.4746, 0.9308, 0.001695, 0.9294, 0.001695, 0.9308, 8.082e-09, 0.8573, 0.9983, 0.8588, 0.9983, 0.8573, 1.0, 0.8573, 0.001695, 0.8573, 0.0, 0.8588, 0.001695, 0.9308, 0.4746, 0.9294, 0.4746, 0.9308, 0.4729, 0.9986, 0.001695, 0.9986, 3.96e-07, 1.0, 0.001695, 0.7708, 0.9981, 0.7708, 1.0, 0.7692, 0.9981, 0.9985, 0.4736, 0.9985, 0.4717, 1.0, 0.4736, 0.9246, 0.4698, 0.9246, 0.4717, 0.9231, 0.4698, 0.9985, 0.9415, 1.0, 0.9415, 0.9985, 0.9434, 0.8446, 0.9981, 0.8462, 0.9981, 0.8446, 1.0, 0.9246, 0.4736, 0.9231, 0.4736, 0.9246, 0.4717, 0.9985, 0.4698, 1.0, 0.4698, 0.9985, 0.4717, 0.9246, 0.9415, 0.9246, 0.9434, 0.9231, 0.9415, 0.7708, 0.9981, 0.7708, 1.0, 0.7692, 0.9981, 0.9985, 0.4736, 0.9985, 0.4717, 1.0, 0.4736, 0.9246, 0.4698, 0.9246, 0.4717, 0.9231, 0.4698, 0.9985, 0.9415, 1.0, 0.9415, 0.9985, 0.9434, 0.8446, 0.9981, 0.8462, 0.9981, 0.8446, 1.0, 0.9246, 0.4736, 0.9231, 0.4736, 0.9246, 0.4717, 0.9985, 0.4698, 1.0, 0.4698, 0.9985, 0.4717, 0.9246, 0.9415, 0.9246, 0.9434, 0.9231, 0.9415, 0.4106, 0.8271, 0.4106, 0.001429, 0.4118, 0.001429, 0.4118, 0.8271, 0.8224, 0.8271, 0.8224, 0.001429, 0.8235, 0.001429, 0.8235, 0.8271, 0.001176, 0.8271, 0.4106, 0.8271, 0.4106, 0.8286, 0.001176, 0.8286, 0.8224, 0.001429, 0.4129, 0.001429, 0.4129, 8.491e-08, 0.8224, 2.433e-10, 0.001176, 0.001429, 0.001176, 0.8271, 0.0, 0.8271, 0.0, 0.001429, 0.4129, 0.001429, 0.4129, 0.8271, 0.4118, 0.8271, 0.4118, 0.001429, 0.4106, 0.001429, 0.001176, 0.001429, 0.001176, 8.491e-08, 0.4106, 2.433e-10, 0.4129, 0.8271, 0.8224, 0.8271, 0.8224, 0.8286, 0.4129, 0.8286, 0.9988, 0.9986, 0.9988, 0.5014, 1.0, 0.5014, 1.0, 0.9986, 0.8247, 0.001429, 0.8247, 0.8271, 0.8235, 0.8271, 0.8235, 0.001429, 0.9988, 0.4986, 0.9988, 0.001429, 1.0, 0.001429, 1.0, 0.4986, 0.8835, 0.001429, 0.8835, 0.8271, 0.8824, 0.8271, 0.8824, 0.001429, 0.9424, 0.5014, 0.9424, 0.9986, 0.9412, 0.9986, 0.9412, 0.5014, 0.8812, 0.8271, 0.8812, 0.001429, 0.8824, 0.001429, 0.8824, 0.8271, 0.9424, 0.001429, 0.9424, 0.4986, 0.9412, 0.4986, 0.9412, 0.001429, 0.94, 0.8271, 0.94, 0.001429, 0.9412, 0.001429, 0.9412, 0.8271, 0.94, 0.8414, 0.94, 0.001429, 0.9412, 0.001429, 0.9412, 0.8414, 0.4129, 0.8414, 0.8224, 0.8414, 0.8224, 0.8429, 0.4129, 0.8429, 0.8224, 0.001429, 0.4129, 0.001429, 0.4129, 4.245e-08, 0.8224, 1.216e-10, 0.4129, 0.001429, 0.4129, 0.8414, 0.4118, 0.8414, 0.4118, 0.001429, 0.001176, 0.001429, 0.001176, 0.8414, 0.0, 0.8414, 0.0, 0.001429, 0.9424, 0.5014, 0.9424, 0.9986, 0.9412, 0.9986, 0.9412, 0.5014, 0.9988, 0.4986, 0.9988, 0.001429, 1.0, 0.001429, 1.0, 0.4986, 0.8812, 0.8414, 0.8812, 0.001429, 0.8824, 0.001429, 0.8824, 0.8414, 0.9424, 0.4986, 0.9988, 0.4986, 0.9988, 0.5, 0.9424, 0.5, 0.94, 0.001429, 0.8835, 0.001429, 0.8835, 1.703e-09, 0.94, 8.345e-08, 0.8247, 0.8414, 0.8812, 0.8414, 0.8812, 0.8429, 0.8247, 0.8429, 0.9988, 0.5014, 0.9424, 0.5014, 0.9424, 0.5, 0.9988, 0.5, 0.94, 0.001429, 0.8835, 0.001429, 0.8835, 0.0, 0.94, 0.0, 0.9424, 0.9986, 0.9988, 0.9986, 0.9988, 1.0, 0.9424, 1.0, 0.9424, 0.4986, 0.9988, 0.4986, 0.9988, 0.5, 0.9424, 0.5, 0.8812, 0.001429, 0.8247, 0.001429, 0.8247, 4.172e-08, 0.8812, 8.515e-10, 0.8835, 0.8271, 0.94, 0.8271, 0.94, 0.8286, 0.8835, 0.8286, 0.9988, 0.001429, 0.9424, 0.001429, 0.9424, 8.345e-08, 0.9988, 1.703e-09, 0.9988, 0.5014, 0.9424, 0.5014, 0.9424, 0.5, 0.9988, 0.5, 0.8247, 0.8271, 0.8812, 0.8271, 0.8812, 0.8286, 0.8247, 0.8286, 0.7895, 0.001695, 0.7895, 0.9983, 0.7881, 0.9983, 0.7881, 0.001695, 0.7867, 0.001695, 0.3955, 0.001695, 0.3955, 0.0, 0.7867, 0.0, 0.3955, 0.9983, 0.7867, 0.9983, 0.7867, 1.0, 0.3955, 1.0, 0.7867, 0.9983, 0.7867, 0.001695, 0.7881, 0.001695, 0.7881, 0.9983, 0.3927, 0.9983, 0.3927, 0.001695, 0.3941, 0.001695, 0.3941, 0.9983, 0.9986, 0.9441, 0.9986, 0.4746, 1.0, 0.4746, 1.0, 0.9441, 0.9308, 0.001695, 0.9308, 0.4712, 0.9294, 0.4712, 0.9294, 0.001695, 0.8602, 0.001695, 0.8602, 0.9983, 0.8588, 0.9983, 0.8588, 0.001695, 0.9986, 0.001695, 0.9308, 0.001695, 0.9308, 3.201e-08, 0.9986, 6.533e-10, 0.7895, 0.9983, 0.8573, 0.9983, 0.8573, 1.0, 0.7895, 1.0, 0.928, 0.001695, 0.8602, 0.001695, 0.8602, 0.0, 0.928, 0.0, 0.9308, 0.9441, 0.9986, 0.9441, 0.9986, 0.9458, 0.9308, 0.9458, 0.7895, 0.001695, 0.7895, 0.9983, 0.7867, 0.9983, 0.7867, 0.001695, 0.3955, 0.9983, 0.7867, 0.9983, 0.7867, 1.0, 0.3955, 1.0, 0.7867, 0.001695, 0.3955, 0.001695, 0.3955, 1.007e-07, 0.7867, 3.621e-10, 0.3955, 0.001695, 0.3955, 0.9983, 0.3941, 0.9983, 0.3941, 0.001695, 0.001412, 0.001695, 0.001413, 0.9983, 3.347e-07, 0.9983, 5.682e-10, 0.001695, 0.9308, 0.4746, 0.9308, 0.9441, 0.9294, 0.9441, 0.9294, 0.4746, 0.9986, 0.4712, 0.9986, 0.001695, 1.0, 0.001695, 1.0, 0.4712, 0.8602, 0.001695, 0.8602, 0.9983, 0.8588, 0.9983, 0.8588, 0.001695, 0.9308, 0.4712, 0.9986, 0.4712, 0.9986, 0.4729, 0.9308, 0.4729, 0.7895, 0.9983, 0.8573, 0.9983, 0.8573, 1.0, 0.7895, 1.0, 0.928, 0.001695, 0.8602, 0.001695, 0.8602, 0.0, 0.928, 0.0, 0.9986, 0.4746, 0.9308, 0.4746, 0.9308, 0.4729, 0.9986, 0.4729, 0.4106, 0.8271, 0.4106, 0.001429, 0.4118, 0.001429, 0.4118, 0.8271, 0.6142, 0.3309, 0.6142, 0.0005714, 0.6148, 0.0005714, 0.6148, 0.3309, 0.001176, 0.8271, 0.4106, 0.8271, 0.4106, 0.8286, 0.001176, 0.8286, 0.6142, 0.0005714, 0.4104, 0.0005715, 0.4104, 3.396e-08, 0.6142, 9.731e-11, 0.001176, 0.001429, 0.001176, 0.8271, 0.0, 0.8271, 0.0, 0.001429, 0.4104, 0.0005715, 0.4104, 0.3309, 0.4098, 0.3309, 0.4098, 0.0005715, 0.4106, 0.001429, 0.001176, 0.001429, 0.001176, 8.491e-08, 0.4106, 2.433e-10, 0.4104, 0.3309, 0.6142, 0.3309, 0.6142, 0.3314, 0.4104, 0.3314, 0.9988, 0.9986, 0.9988, 0.5014, 1.0, 0.5014, 1.0, 0.9986, 0.8247, 0.001429, 0.8247, 0.8271, 0.8235, 0.8271, 0.8235, 0.001429, 0.9988, 0.4986, 0.9988, 0.001429, 1.0, 0.001429, 1.0, 0.4986, 0.8835, 0.001429, 0.8835, 0.8271, 0.8824, 0.8271, 0.8824, 0.001429, 0.05796, 0.868, 0.05796, 0.6691, 0.05855, 0.6691, 0.05855, 0.868, 0.5263, 0.9937, 0.5263, 0.6634, 0.5269, 0.6634, 0.5269, 0.9937, 0.02869, 0.868, 0.02869, 0.6691, 0.02927, 0.6691, 0.02927, 0.868, 0.4971, 0.9937, 0.4971, 0.6634, 0.4977, 0.6634, 0.4977, 0.9937, 0.8812, 0.8414, 0.8812, 0.001429, 0.8824, 0.001429, 0.8824, 0.8414, 0.4129, 0.8414, 0.8224, 0.8414, 0.8224, 0.8429, 0.4129, 0.8429, 0.8224, 0.001429, 0.4129, 0.001429, 0.4129, 4.245e-08, 0.8224, 1.216e-10, 0.4129, 0.001429, 0.4129, 0.8414, 0.4118, 0.8414, 0.4118, 0.001428, 0.001176, 0.001429, 0.001177, 0.8414, 2.1e-07, 0.8414, 3.565e-10, 0.001429, 0.9988, 0.9986, 0.9988, 0.5014, 1.0, 0.5014, 1.0, 0.9986, 0.9424, 0.001429, 0.9424, 0.4986, 0.9412, 0.4986, 0.9412, 0.001429, 0.94, 0.8414, 0.94, 0.001429, 0.9412, 0.001429, 0.9412, 0.8414, 0.9988, 0.001429, 0.9424, 0.001429, 0.9424, 0.0, 0.9988, 0.0, 0.8812, 0.001429, 0.8247, 0.001429, 0.8247, 1.703e-09, 0.8812, 8.345e-08, 0.8835, 0.8414, 0.94, 0.8414, 0.94, 0.8429, 0.8835, 0.8429, 0.9424, 0.9986, 0.9988, 0.9986, 0.9988, 1.0, 0.9424, 1.0, 0.94, 0.001429, 0.8835, 0.001429, 0.8835, 0.0, 0.94, 0.0, 0.9424, 0.9986, 0.9988, 0.9986, 0.9988, 1.0, 0.9424, 1.0, 0.9424, 0.4986, 0.9988, 0.4986, 0.9988, 0.5, 0.9424, 0.5, 0.8812, 0.001429, 0.8247, 0.001429, 0.8247, 0.0, 0.8812, 0.0, 0.469, 0.9937, 0.4971, 0.9937, 0.4971, 0.9943, 0.469, 0.9943, 0.0005855, 0.868, 0.02869, 0.868, 0.02869, 0.8686, 0.0005855, 0.8686, 0.02986, 0.868, 0.05796, 0.868, 0.05796, 0.8686, 0.02986, 0.8686, 0.4982, 0.9937, 0.5263, 0.9937, 0.5263, 0.9943, 0.4982, 0.9943, 0.8602, 0.001695, 0.8602, 0.9983, 0.8588, 0.9983, 0.8588, 0.001695, 0.001413, 0.9983, 0.3927, 0.9983, 0.3927, 1.0, 0.001413, 1.0, 0.3927, 0.001695, 0.001412, 0.001695, 0.001412, 1.007e-07, 0.3927, 3.621e-10, 0.001412, 0.001695, 0.001413, 0.9983, 1.681e-07, 0.9983, 2.854e-10, 0.001695, 0.7867, 0.9983, 0.7867, 0.001695, 0.7881, 0.001695, 0.7881, 0.9983, 0.9986, 0.4712, 0.9986, 0.001695, 1.0, 0.001695, 1.0, 0.4712, 0.9308, 0.4746, 0.9308, 0.9441, 0.9294, 0.9441, 0.9294, 0.4746, 0.7895, 0.001695, 0.7895, 0.9983, 0.7881, 0.9983, 0.7881, 0.001695, 0.9986, 0.4746, 0.9308, 0.4746, 0.9308, 0.4729, 0.9986, 0.4729, 0.8602, 0.9983, 0.928, 0.9983, 0.928, 1.0, 0.8602, 1.0, 0.8573, 0.001695, 0.7895, 0.001695, 0.7895, 0.0, 0.8573, 0.0, 0.9308, 0.4712, 0.9986, 0.4712, 0.9986, 0.4729, 0.9308, 0.4729, 0.7895, 0.001695, 0.7895, 0.9983, 0.7881, 0.9983, 0.7881, 0.001695, 0.001413, 0.9983, 0.3927, 0.9983, 0.3927, 1.0, 0.001413, 1.0, 0.3927, 0.001695, 0.001412, 0.001695, 0.001412, 5.033e-08, 0.3927, 1.81e-10, 0.001412, 0.001695, 0.001413, 0.9983, 1.681e-07, 0.9983, 2.854e-10, 0.001695, 0.7867, 0.9983, 0.7867, 0.001695, 0.7881, 0.001695, 0.7881, 0.9983, 0.9308, 0.4746, 0.9308, 0.9441, 0.9294, 0.9441, 0.9294, 0.4746, 0.9986, 0.4712, 0.9986, 0.001695, 1.0, 0.001695, 1.0, 0.4712, 0.8602, 0.001695, 0.8602, 0.9983, 0.8588, 0.9983, 0.8588, 0.001695, 0.9308, 0.4712, 0.9986, 0.4712, 0.9986, 0.4729, 0.9308, 0.4729, 0.7895, 0.9983, 0.8573, 0.9983, 0.8573, 1.0, 0.7895, 1.0, 0.928, 0.001695, 0.8602, 0.001695, 0.8602, 0.0, 0.928, 0.0, 0.9986, 0.4746, 0.9308, 0.4746, 0.9308, 0.4729, 0.9986, 0.4729, 0.9985, 0.9415, 0.9985, 0.4736, 1.0, 0.4736, 1.0, 0.9415, 0.7708, 0.00189, 0.7708, 0.9981, 0.7692, 0.9981, 0.7692, 0.00189, 0.9246, 0.001902, 0.9246, 0.4698, 0.9231, 0.4698, 0.9231, 0.001902, 0.8477, 0.00189, 0.8477, 0.9981, 0.8462, 0.9981, 0.8462, 0.00189, 0.7677, 0.00189, 0.3862, 0.00189, 0.3862, 1.12e-07, 0.7677, 4.535e-10, 0.3862, 0.00189, 0.3862, 0.9981, 0.3846, 0.9981, 0.3846, 0.001891, 0.3862, 0.9981, 0.7677, 0.9981, 0.7677, 1.0, 0.3862, 1.0, 0.7677, 0.9981, 0.7677, 0.00189, 0.7692, 0.00189, 0.7692, 0.9981, 0.8477, 0.9981, 0.9215, 0.9981, 0.9215, 1.0, 0.8477, 1.0, 0.9985, 0.4736, 0.9246, 0.4736, 0.9246, 0.4717, 0.9985, 0.4717, 0.9246, 0.4698, 0.9985, 0.4698, 0.9985, 0.4717, 0.9246, 0.4717, 0.7708, 0.9981, 0.8446, 0.9981, 0.8446, 1.0, 0.7708, 1.0, 0.9985, 0.9415, 0.9985, 0.4736, 1.0, 0.4736, 1.0, 0.9415, 0.7708, 0.00189, 0.7708, 0.9981, 0.7692, 0.9981, 0.7692, 0.00189, 0.9246, 0.001902, 0.9246, 0.4698, 0.9231, 0.4698, 0.9231, 0.001902, 0.8477, 0.00189, 0.8477, 0.9981, 0.8462, 0.9981, 0.8462, 0.00189, 0.7677, 0.00189, 0.3862, 0.00189, 0.3862, 1.12e-07, 0.7677, 4.535e-10, 0.3862, 0.00189, 0.3862, 0.9981, 0.3846, 0.9981, 0.3846, 0.001891, 0.3862, 0.9981, 0.7677, 0.9981, 0.7677, 1.0, 0.3862, 1.0, 0.7677, 0.9981, 0.7677, 0.00189, 0.7692, 0.00189, 0.7692, 0.9981, 0.8477, 0.9981, 0.9215, 0.9981, 0.9215, 1.0, 0.8477, 1.0, 0.9985, 0.4736, 0.9246, 0.4736, 0.9246, 0.4717, 0.9985, 0.4717, 0.9246, 0.4698, 0.9985, 0.4698, 0.9985, 0.4717, 0.9246, 0.4717, 0.7708, 0.9981, 0.8446, 0.9981, 0.8446, 1.0, 0.7708, 1.0])
me_cube_002.materials.append(mat_whitewood)
me_cube_002.materials.append(mat_mahogany)
me_cube_002.materials.append(mat_imperfections)
me_cube_002.use_remesh_preserve_volume = False
me_cube_002.use_remesh_preserve_attributes = False
me_cube_002.use_mirror_vertex_groups = False
me_cube_002.update()

# ---- objects
ob_tableplate = bpy.data.objects.new('TablePlate', me_cube_001)
ob_tablestand = bpy.data.objects.new('TableStand', me_cube_002)

# ---- transforms, parenting, visibility, modifiers, constraints
ob_tableplate.location = (0.0, 0.0, 0.0)
ob_tableplate.lineart.crease_threshold = 0.0
ob_tablestand.location = (0.0, 0.0, 0.0)
ob_tablestand.lineart.crease_threshold = 0.0

# ---- collection membership
col_officedesk.objects.link(ob_tableplate)
col_officedesk.objects.link(ob_tablestand)

# ---- scene / render settings (as saved in the file)
scene.frame_start = 1; scene.frame_end = 250; scene.frame_set(1)
scene.render.engine = 'CYCLES'
scene.cycles.use_denoising = False
scene.cycles.samples = 128
scene.cycles.sampling_pattern = 'TABULATED_SOBOL'
scene.cycles.use_adaptive_sampling = False
scene.cycles.use_light_tree = False
scene.view_settings.view_transform = 'Filmic'
bpy.context.view_layer.update()

# ---- added for rendering (the .blend has no active camera and no usable light): camera, sun
cam_auto = bpy.data.cameras.new('AutoCamera')
cam_auto.lens = 50.0
cam_auto.sensor_width = 36.0
cam_auto.clip_end = 1000.0
ob_auto_camera = bpy.data.objects.new('AutoCamera', cam_auto)
scene.collection.objects.link(ob_auto_camera)
ob_auto_camera.location = (1.45293, -1.74351, 1.17734)
ob_auto_camera.rotation_euler = (1.09748, -7.21219e-08, 0.694738)
scene.camera = ob_auto_camera
light_auto_sun = bpy.data.lights.new('AutoSun', 'SUN')
light_auto_sun.energy = 3.0
light_auto_sun.angle = 0.0523599
ob_auto_sun = bpy.data.objects.new('AutoSun', light_auto_sun)
scene.collection.objects.link(ob_auto_sun)
ob_auto_sun.rotation_euler = (0.872665, 0.174533, 0.523599)
bpy.context.view_layer.update()
